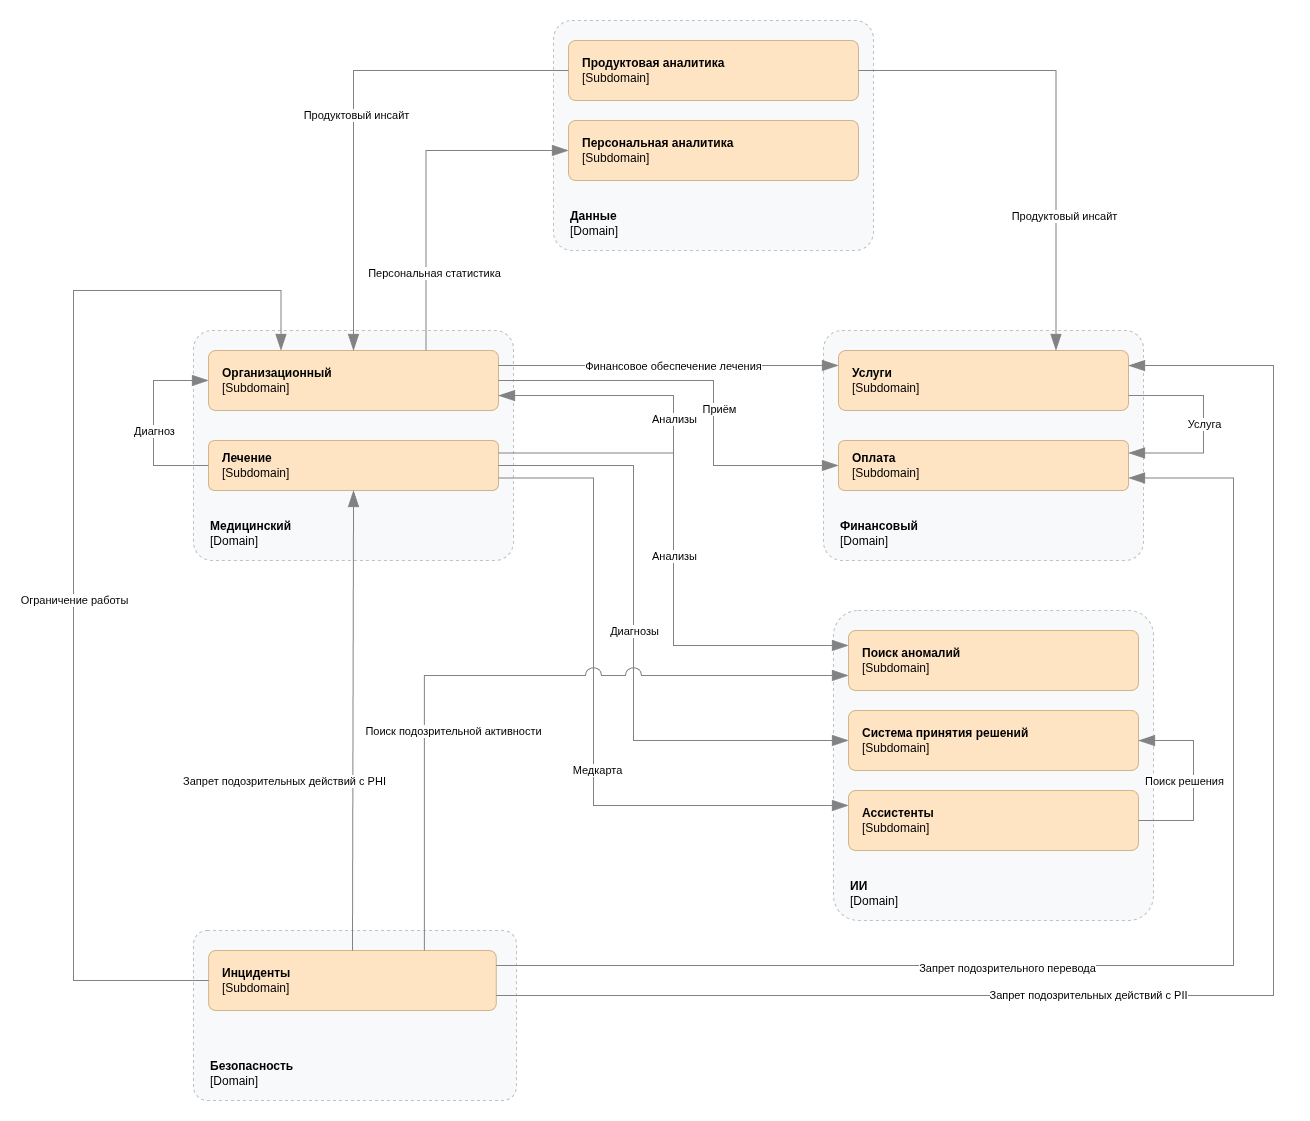

The diagram above was exported from draw.io. Its source (the exported page's mxGraphModel, read from the mxfile embedded in the PNG):
<mxGraphModel dx="1866" dy="1892" grid="1" gridSize="10" guides="1" tooltips="1" connect="1" arrows="1" fold="1" page="1" pageScale="1" pageWidth="827" pageHeight="1169" background="#ffffff" math="0" shadow="0">
  <root>
    <mxCell id="0" />
    <mxCell id="1" parent="0" />
    <mxCell id="domain_med" value="&lt;b&gt;Медицинский&lt;/b&gt;&lt;br&gt;[Domain]" style="rounded=1;whiteSpace=wrap;html=1;arcSize=8;align=left;pointerEvents=1;verticalAlign=bottom;spacingLeft=15;spacingBottom=10;fillColor=#f8f9fa;strokeColor=#c0c0c0;strokeWidth=1;dashed=1;" parent="1" vertex="1">
      <mxGeometry x="40" y="40" width="320" height="230" as="geometry" />
    </mxCell>
    <mxCell id="sub_org" value="&lt;b&gt;Организационный&lt;/b&gt;&lt;br&gt;[Subdomain]" style="rounded=1;whiteSpace=wrap;html=1;arcSize=12;fillColor=#FFE4C4;strokeColor=#D2B48C;strokeWidth=1;align=left;spacingLeft=12;" parent="domain_med" vertex="1">
      <mxGeometry x="15" y="20" width="290" height="60" as="geometry" />
    </mxCell>
    <mxCell id="sub_lech" value="&lt;b&gt;Лечение&lt;/b&gt;&lt;br&gt;[Subdomain]" style="rounded=1;whiteSpace=wrap;html=1;arcSize=12;fillColor=#FFE4C4;strokeColor=#D2B48C;strokeWidth=1;align=left;spacingLeft=12;" parent="domain_med" vertex="1">
      <mxGeometry x="15" y="110" width="290" height="50" as="geometry" />
    </mxCell>
    <object placeholders="1" c4Type="Relationship" id="35">
      <mxCell style="endArrow=blockThin;html=1;fontSize=10;fontColor=#404040;strokeWidth=1;endFill=1;strokeColor=#828282;elbow=vertical;metaEdit=1;endSize=14;startSize=14;jumpStyle=arc;jumpSize=16;rounded=0;edgeStyle=orthogonalEdgeStyle;exitX=1;exitY=0.25;exitDx=0;exitDy=0;entryX=1;entryY=0.75;entryDx=0;entryDy=0;" parent="domain_med" source="sub_lech" target="sub_org" edge="1">
        <mxGeometry width="240" relative="1" as="geometry">
          <mxPoint x="315" y="133" as="sourcePoint" />
          <mxPoint x="665" y="325" as="targetPoint" />
          <Array as="points">
            <mxPoint x="480" y="123" />
            <mxPoint x="480" y="65" />
          </Array>
        </mxGeometry>
      </mxCell>
    </object>
    <mxCell id="36" value="Анализы" style="edgeLabel;html=1;align=center;verticalAlign=middle;resizable=0;points=[];" parent="35" vertex="1" connectable="0">
      <mxGeometry x="0.0253" relative="1" as="geometry">
        <mxPoint as="offset" />
      </mxGeometry>
    </mxCell>
    <object placeholders="1" c4Type="Relationship" id="43">
      <mxCell style="endArrow=blockThin;html=1;fontSize=10;fontColor=#404040;strokeWidth=1;endFill=1;strokeColor=#828282;elbow=vertical;metaEdit=1;endSize=14;startSize=14;jumpStyle=arc;jumpSize=16;rounded=0;edgeStyle=orthogonalEdgeStyle;exitX=0;exitY=0.5;exitDx=0;exitDy=0;entryX=0;entryY=0.5;entryDx=0;entryDy=0;" edge="1" parent="domain_med" source="sub_lech" target="sub_org">
        <mxGeometry width="240" relative="1" as="geometry">
          <mxPoint x="-80" y="110" as="sourcePoint" />
          <mxPoint x="344" y="-165" as="targetPoint" />
          <Array as="points">
            <mxPoint x="-40" y="135" />
            <mxPoint x="-40" y="50" />
          </Array>
        </mxGeometry>
      </mxCell>
    </object>
    <mxCell id="44" value="Диагноз" style="edgeLabel;html=1;align=center;verticalAlign=middle;resizable=0;points=[];" vertex="1" connectable="0" parent="43">
      <mxGeometry x="0.0253" relative="1" as="geometry">
        <mxPoint y="10" as="offset" />
      </mxGeometry>
    </mxCell>
    <mxCell id="domain_fin" value="&lt;b&gt;Финансовый&lt;/b&gt;&lt;br&gt;[Domain]" style="rounded=1;whiteSpace=wrap;html=1;arcSize=8;align=left;pointerEvents=1;verticalAlign=bottom;spacingLeft=15;spacingBottom=10;fillColor=#f8f9fa;strokeColor=#c0c0c0;strokeWidth=1;dashed=1;" parent="1" vertex="1">
      <mxGeometry x="670" y="40" width="320" height="230" as="geometry" />
    </mxCell>
    <mxCell id="sub_usl" value="&lt;b&gt;Услуги&lt;/b&gt;&lt;br&gt;[Subdomain]" style="rounded=1;whiteSpace=wrap;html=1;arcSize=12;fillColor=#FFE4C4;strokeColor=#D2B48C;strokeWidth=1;align=left;spacingLeft=12;" parent="domain_fin" vertex="1">
      <mxGeometry x="15" y="20" width="290" height="60" as="geometry" />
    </mxCell>
    <mxCell id="sub_opl" value="&lt;b&gt;Оплата&lt;/b&gt;&lt;br&gt;[Subdomain]" style="rounded=1;whiteSpace=wrap;html=1;arcSize=12;fillColor=#FFE4C4;strokeColor=#D2B48C;strokeWidth=1;align=left;spacingLeft=12;" parent="domain_fin" vertex="1">
      <mxGeometry x="15" y="110" width="290" height="50" as="geometry" />
    </mxCell>
    <object placeholders="1" c4Type="Relationship" id="45">
      <mxCell style="endArrow=blockThin;html=1;fontSize=10;fontColor=#404040;strokeWidth=1;endFill=1;strokeColor=#828282;elbow=vertical;metaEdit=1;endSize=14;startSize=14;jumpStyle=arc;jumpSize=16;rounded=0;edgeStyle=orthogonalEdgeStyle;exitX=1;exitY=0.75;exitDx=0;exitDy=0;entryX=1;entryY=0.25;entryDx=0;entryDy=0;" edge="1" parent="domain_fin" source="sub_usl" target="sub_opl">
        <mxGeometry width="240" relative="1" as="geometry">
          <mxPoint x="600" y="60" as="sourcePoint" />
          <mxPoint x="1024" y="-215" as="targetPoint" />
          <Array as="points">
            <mxPoint x="380" y="65" />
            <mxPoint x="380" y="123" />
          </Array>
        </mxGeometry>
      </mxCell>
    </object>
    <mxCell id="46" value="Услуга" style="edgeLabel;html=1;align=center;verticalAlign=middle;resizable=0;points=[];" vertex="1" connectable="0" parent="45">
      <mxGeometry x="0.0253" relative="1" as="geometry">
        <mxPoint y="-3" as="offset" />
      </mxGeometry>
    </mxCell>
    <mxCell id="domain_data" value="&lt;b&gt;Данные&lt;/b&gt;&lt;br&gt;[Domain]" style="rounded=1;whiteSpace=wrap;html=1;arcSize=8;align=left;pointerEvents=1;verticalAlign=bottom;spacingLeft=15;spacingBottom=10;fillColor=#f8f9fa;strokeColor=#c0c0c0;strokeWidth=1;dashed=1;" parent="1" vertex="1">
      <mxGeometry x="400" y="-270" width="320" height="230" as="geometry" />
    </mxCell>
    <mxCell id="sub_prodan" value="&lt;b&gt;Продуктовая аналитика&lt;/b&gt;&lt;br&gt;[Subdomain]" style="rounded=1;whiteSpace=wrap;html=1;arcSize=12;fillColor=#FFE4C4;strokeColor=#D2B48C;strokeWidth=1;align=left;spacingLeft=12;" parent="domain_data" vertex="1">
      <mxGeometry x="15" y="20" width="290" height="60" as="geometry" />
    </mxCell>
    <mxCell id="sub_persan" value="&lt;b&gt;Персональная аналитика&lt;/b&gt;&lt;br&gt;[Subdomain]" style="rounded=1;whiteSpace=wrap;html=1;arcSize=12;fillColor=#FFE4C4;strokeColor=#D2B48C;strokeWidth=1;align=left;spacingLeft=12;" parent="domain_data" vertex="1">
      <mxGeometry x="15" y="100" width="290" height="60" as="geometry" />
    </mxCell>
    <mxCell id="domain_ai" value="&lt;b&gt;ИИ&lt;/b&gt;&lt;br&gt;[Domain]" style="rounded=1;whiteSpace=wrap;html=1;arcSize=8;align=left;pointerEvents=1;verticalAlign=bottom;spacingLeft=15;spacingBottom=10;fillColor=#f8f9fa;strokeColor=#c0c0c0;strokeWidth=1;dashed=1;" parent="1" vertex="1">
      <mxGeometry x="680" y="320" width="320" height="310" as="geometry" />
    </mxCell>
    <mxCell id="sub_anom" value="&lt;b&gt;Поиск аномалий&lt;/b&gt;&lt;br&gt;[Subdomain]" style="rounded=1;whiteSpace=wrap;html=1;arcSize=12;fillColor=#FFE4C4;strokeColor=#D2B48C;strokeWidth=1;align=left;spacingLeft=12;" parent="domain_ai" vertex="1">
      <mxGeometry x="15" y="20" width="290" height="60" as="geometry" />
    </mxCell>
    <mxCell id="sub_reshen" value="&lt;b&gt;Система принятия решений&lt;/b&gt;&lt;br&gt;[Subdomain]" style="rounded=1;whiteSpace=wrap;html=1;arcSize=12;fillColor=#FFE4C4;strokeColor=#D2B48C;strokeWidth=1;align=left;spacingLeft=12;" parent="domain_ai" vertex="1">
      <mxGeometry x="15" y="100" width="290" height="60" as="geometry" />
    </mxCell>
    <mxCell id="sub_assist" value="&lt;b&gt;Ассистенты&lt;/b&gt;&lt;br&gt;[Subdomain]" style="rounded=1;whiteSpace=wrap;html=1;arcSize=12;fillColor=#FFE4C4;strokeColor=#D2B48C;strokeWidth=1;align=left;spacingLeft=12;" parent="domain_ai" vertex="1">
      <mxGeometry x="15" y="180" width="290" height="60" as="geometry" />
    </mxCell>
    <object placeholders="1" c4Type="Relationship" id="41">
      <mxCell style="endArrow=blockThin;html=1;fontSize=10;fontColor=#404040;strokeWidth=1;endFill=1;strokeColor=#828282;elbow=vertical;metaEdit=1;endSize=14;startSize=14;jumpStyle=arc;jumpSize=16;rounded=0;edgeStyle=orthogonalEdgeStyle;exitX=1;exitY=0.5;exitDx=0;exitDy=0;entryX=1;entryY=0.5;entryDx=0;entryDy=0;" edge="1" parent="domain_ai" source="sub_assist" target="sub_reshen">
        <mxGeometry width="240" relative="1" as="geometry">
          <mxPoint x="-399" y="350" as="sourcePoint" />
          <mxPoint x="25" y="75" as="targetPoint" />
          <Array as="points">
            <mxPoint x="360" y="210" />
            <mxPoint x="360" y="130" />
          </Array>
        </mxGeometry>
      </mxCell>
    </object>
    <mxCell id="42" value="Поиск решения" style="edgeLabel;html=1;align=center;verticalAlign=middle;resizable=0;points=[];" vertex="1" connectable="0" parent="41">
      <mxGeometry x="0.0253" relative="1" as="geometry">
        <mxPoint x="-10" y="2" as="offset" />
      </mxGeometry>
    </mxCell>
    <mxCell id="domain_sec" value="&lt;b&gt;Безопасность&lt;/b&gt;&lt;br&gt;[Domain]" style="rounded=1;whiteSpace=wrap;html=1;arcSize=8;align=left;pointerEvents=1;verticalAlign=bottom;spacingLeft=15;spacingBottom=10;fillColor=#f8f9fa;strokeColor=#c0c0c0;strokeWidth=1;dashed=1;" parent="1" vertex="1">
      <mxGeometry x="40" y="640" width="323" height="170" as="geometry" />
    </mxCell>
    <mxCell id="sub_inc" value="&lt;b&gt;Инциденты&lt;/b&gt;&lt;br&gt;[Subdomain]" style="rounded=1;whiteSpace=wrap;html=1;arcSize=12;fillColor=#FFE4C4;strokeColor=#D2B48C;strokeWidth=1;align=left;spacingLeft=12;" parent="domain_sec" vertex="1">
      <mxGeometry x="15.140624999999998" y="20" width="287.671875" height="60" as="geometry" />
    </mxCell>
    <object placeholders="1" c4Type="Relationship" id="3">
      <mxCell style="endArrow=blockThin;html=1;fontSize=10;fontColor=#404040;strokeWidth=1;endFill=1;strokeColor=#828282;elbow=vertical;metaEdit=1;endSize=14;startSize=14;jumpStyle=arc;jumpSize=16;rounded=0;edgeStyle=orthogonalEdgeStyle;exitX=1;exitY=0.5;exitDx=0;exitDy=0;entryX=0;entryY=0.5;entryDx=0;entryDy=0;" parent="1" source="sub_org" target="sub_opl" edge="1">
        <mxGeometry width="240" relative="1" as="geometry">
          <mxPoint x="240" y="310" as="sourcePoint" />
          <mxPoint x="480" y="310" as="targetPoint" />
          <Array as="points">
            <mxPoint x="560" y="90" />
            <mxPoint x="560" y="175" />
          </Array>
        </mxGeometry>
      </mxCell>
    </object>
    <mxCell id="4" value="Приём" style="edgeLabel;html=1;align=center;verticalAlign=middle;resizable=0;points=[];" parent="3" vertex="1" connectable="0">
      <mxGeometry x="0.0253" relative="1" as="geometry">
        <mxPoint x="5" y="25" as="offset" />
      </mxGeometry>
    </mxCell>
    <object placeholders="1" c4Type="Relationship" id="5">
      <mxCell style="endArrow=blockThin;html=1;fontSize=10;fontColor=#404040;strokeWidth=1;endFill=1;strokeColor=#828282;elbow=vertical;metaEdit=1;endSize=14;startSize=14;jumpStyle=arc;jumpSize=16;rounded=0;edgeStyle=orthogonalEdgeStyle;exitX=1;exitY=0.25;exitDx=0;exitDy=0;entryX=0;entryY=0.25;entryDx=0;entryDy=0;" parent="1" source="sub_org" target="sub_usl" edge="1">
        <mxGeometry width="240" relative="1" as="geometry">
          <mxPoint x="355" y="115" as="sourcePoint" />
          <mxPoint x="695" y="195" as="targetPoint" />
        </mxGeometry>
      </mxCell>
    </object>
    <mxCell id="6" value="Финансовое обеспечение лечения" style="edgeLabel;html=1;align=center;verticalAlign=middle;resizable=0;points=[];" parent="5" vertex="1" connectable="0">
      <mxGeometry x="0.0253" relative="1" as="geometry">
        <mxPoint as="offset" />
      </mxGeometry>
    </mxCell>
    <object placeholders="1" c4Type="Relationship" id="9">
      <mxCell style="endArrow=blockThin;html=1;fontSize=10;fontColor=#404040;strokeWidth=1;endFill=1;strokeColor=#828282;elbow=vertical;metaEdit=1;endSize=14;startSize=14;jumpStyle=arc;jumpSize=16;rounded=0;edgeStyle=orthogonalEdgeStyle;exitX=1;exitY=0.5;exitDx=0;exitDy=0;entryX=0;entryY=0.5;entryDx=0;entryDy=0;" parent="1" source="sub_lech" target="sub_reshen" edge="1">
        <mxGeometry width="240" relative="1" as="geometry">
          <mxPoint x="365" y="125" as="sourcePoint" />
          <mxPoint x="705" y="205" as="targetPoint" />
          <Array as="points">
            <mxPoint x="480" y="175" />
            <mxPoint x="480" y="450" />
          </Array>
        </mxGeometry>
      </mxCell>
    </object>
    <mxCell id="10" value="Диагнозы" style="edgeLabel;html=1;align=center;verticalAlign=middle;resizable=0;points=[];" parent="9" vertex="1" connectable="0">
      <mxGeometry x="0.0253" relative="1" as="geometry">
        <mxPoint y="-20" as="offset" />
      </mxGeometry>
    </mxCell>
    <object placeholders="1" c4Type="Relationship" id="11">
      <mxCell style="endArrow=blockThin;html=1;fontSize=10;fontColor=#404040;strokeWidth=1;endFill=1;strokeColor=#828282;elbow=vertical;metaEdit=1;endSize=14;startSize=14;jumpStyle=arc;jumpSize=16;rounded=0;edgeStyle=orthogonalEdgeStyle;exitX=1;exitY=0.25;exitDx=0;exitDy=0;entryX=0;entryY=0.25;entryDx=0;entryDy=0;" parent="1" source="sub_lech" target="sub_anom" edge="1">
        <mxGeometry width="240" relative="1" as="geometry">
          <mxPoint x="355" y="198" as="sourcePoint" />
          <mxPoint x="705" y="460" as="targetPoint" />
        </mxGeometry>
      </mxCell>
    </object>
    <mxCell id="12" value="Анализы" style="edgeLabel;html=1;align=center;verticalAlign=middle;resizable=0;points=[];" parent="11" vertex="1" connectable="0">
      <mxGeometry x="0.0253" relative="1" as="geometry">
        <mxPoint as="offset" />
      </mxGeometry>
    </mxCell>
    <object placeholders="1" c4Type="Relationship" id="14">
      <mxCell style="endArrow=blockThin;html=1;fontSize=10;fontColor=#404040;strokeWidth=1;endFill=1;strokeColor=#828282;elbow=vertical;metaEdit=1;endSize=14;startSize=14;jumpStyle=arc;jumpSize=16;rounded=0;edgeStyle=orthogonalEdgeStyle;entryX=0;entryY=0.25;entryDx=0;entryDy=0;exitX=1;exitY=0.75;exitDx=0;exitDy=0;" parent="1" source="sub_lech" target="sub_assist" edge="1">
        <mxGeometry width="240" relative="1" as="geometry">
          <mxPoint x="390" y="290" as="sourcePoint" />
          <mxPoint x="705" y="380" as="targetPoint" />
          <Array as="points">
            <mxPoint x="440" y="188" />
            <mxPoint x="440" y="515" />
          </Array>
        </mxGeometry>
      </mxCell>
    </object>
    <mxCell id="38" value="Медкарта" style="edgeLabel;html=1;align=center;verticalAlign=middle;resizable=0;points=[];" parent="14" vertex="1" connectable="0">
      <mxGeometry x="0.141" y="3" relative="1" as="geometry">
        <mxPoint as="offset" />
      </mxGeometry>
    </mxCell>
    <object placeholders="1" c4Type="Relationship" id="16">
      <mxCell style="endArrow=blockThin;html=1;fontSize=10;fontColor=#404040;strokeWidth=1;endFill=1;strokeColor=#828282;elbow=vertical;metaEdit=1;endSize=14;startSize=14;jumpStyle=arc;jumpSize=16;rounded=0;edgeStyle=orthogonalEdgeStyle;exitX=0;exitY=0.5;exitDx=0;exitDy=0;entryX=0.25;entryY=0;entryDx=0;entryDy=0;" parent="1" source="sub_inc" target="sub_org" edge="1">
        <mxGeometry width="240" relative="1" as="geometry">
          <mxPoint x="220" y="-50" as="sourcePoint" />
          <mxPoint x="570" y="157" as="targetPoint" />
          <Array as="points">
            <mxPoint x="-80" y="690" />
            <mxPoint x="-80" />
            <mxPoint x="128" />
          </Array>
        </mxGeometry>
      </mxCell>
    </object>
    <mxCell id="17" value="Ограничение работы" style="edgeLabel;html=1;align=center;verticalAlign=middle;resizable=0;points=[];" parent="16" vertex="1" connectable="0">
      <mxGeometry x="0.0253" relative="1" as="geometry">
        <mxPoint y="44" as="offset" />
      </mxGeometry>
    </mxCell>
    <object placeholders="1" c4Type="Relationship" id="18">
      <mxCell style="endArrow=blockThin;html=1;fontSize=10;fontColor=#404040;strokeWidth=1;endFill=1;strokeColor=#828282;elbow=vertical;metaEdit=1;endSize=14;startSize=14;jumpStyle=arc;jumpSize=16;rounded=0;edgeStyle=orthogonalEdgeStyle;exitX=1;exitY=0.75;exitDx=0;exitDy=0;entryX=1;entryY=0.25;entryDx=0;entryDy=0;" parent="1" source="sub_inc" target="sub_usl" edge="1">
        <mxGeometry width="240" relative="1" as="geometry">
          <mxPoint x="910" y="-130" as="sourcePoint" />
          <mxPoint x="1030" y="80" as="targetPoint" />
          <Array as="points">
            <mxPoint x="1120" y="705" />
            <mxPoint x="1120" y="75" />
          </Array>
        </mxGeometry>
      </mxCell>
    </object>
    <mxCell id="23" value="&lt;span style=&quot;color: rgb(0, 0, 0);&quot;&gt;Запрет подозрительных действий с PII&lt;/span&gt;" style="edgeLabel;html=1;align=center;verticalAlign=middle;resizable=0;points=[];" parent="18" vertex="1" connectable="0">
      <mxGeometry x="-0.2374" y="1" relative="1" as="geometry">
        <mxPoint as="offset" />
      </mxGeometry>
    </mxCell>
    <object placeholders="1" c4Type="Relationship" id="20">
      <mxCell style="endArrow=blockThin;html=1;fontSize=10;fontColor=#404040;strokeWidth=1;endFill=1;strokeColor=#828282;elbow=vertical;metaEdit=1;endSize=14;startSize=14;jumpStyle=arc;jumpSize=16;rounded=0;edgeStyle=orthogonalEdgeStyle;exitX=1;exitY=0.25;exitDx=0;exitDy=0;entryX=1;entryY=0.75;entryDx=0;entryDy=0;" parent="1" source="sub_inc" target="sub_opl" edge="1">
        <mxGeometry width="240" relative="1" as="geometry">
          <mxPoint x="404" y="720" as="sourcePoint" />
          <mxPoint x="985" y="185" as="targetPoint" />
          <Array as="points">
            <mxPoint x="1080" y="675" />
            <mxPoint x="1080" y="188" />
          </Array>
        </mxGeometry>
      </mxCell>
    </object>
    <mxCell id="22" value="&lt;span style=&quot;color: rgb(0, 0, 0);&quot;&gt;Запрет подозрительного перевода&lt;/span&gt;" style="edgeLabel;html=1;align=center;verticalAlign=middle;resizable=0;points=[];" parent="20" vertex="1" connectable="0">
      <mxGeometry x="-0.2315" y="-2" relative="1" as="geometry">
        <mxPoint as="offset" />
      </mxGeometry>
    </mxCell>
    <object placeholders="1" c4Type="Relationship" id="24">
      <mxCell style="endArrow=blockThin;html=1;fontSize=10;fontColor=#404040;strokeWidth=1;endFill=1;strokeColor=#828282;elbow=vertical;metaEdit=1;endSize=14;startSize=14;jumpStyle=arc;jumpSize=16;rounded=0;edgeStyle=orthogonalEdgeStyle;exitX=0.5;exitY=0;exitDx=0;exitDy=0;entryX=0.5;entryY=1;entryDx=0;entryDy=0;" parent="1" source="sub_inc" target="sub_lech" edge="1">
        <mxGeometry width="240" relative="1" as="geometry">
          <mxPoint x="110" y="540" as="sourcePoint" />
          <mxPoint x="691" y="5" as="targetPoint" />
        </mxGeometry>
      </mxCell>
    </object>
    <mxCell id="25" value="Запрет подозрительных действий с PHI" style="edgeLabel;html=1;align=center;verticalAlign=middle;resizable=0;points=[];" parent="24" vertex="1" connectable="0">
      <mxGeometry x="0.0253" relative="1" as="geometry">
        <mxPoint x="-70" y="65" as="offset" />
      </mxGeometry>
    </mxCell>
    <object placeholders="1" c4Type="Relationship" id="26">
      <mxCell style="endArrow=blockThin;html=1;fontSize=10;fontColor=#404040;strokeWidth=1;endFill=1;strokeColor=#828282;elbow=vertical;metaEdit=1;endSize=14;startSize=14;jumpStyle=arc;jumpSize=16;rounded=0;edgeStyle=orthogonalEdgeStyle;exitX=1;exitY=0.5;exitDx=0;exitDy=0;entryX=0.75;entryY=0;entryDx=0;entryDy=0;" parent="1" source="sub_prodan" target="sub_usl" edge="1">
        <mxGeometry width="240" relative="1" as="geometry">
          <mxPoint x="890" y="-260" as="sourcePoint" />
          <mxPoint x="970" y="-170" as="targetPoint" />
        </mxGeometry>
      </mxCell>
    </object>
    <mxCell id="27" value="Продуктовый инсайт" style="edgeLabel;html=1;align=center;verticalAlign=middle;resizable=0;points=[];" parent="26" vertex="1" connectable="0">
      <mxGeometry x="0.0253" relative="1" as="geometry">
        <mxPoint x="8" y="98" as="offset" />
      </mxGeometry>
    </mxCell>
    <object placeholders="1" c4Type="Relationship" id="32">
      <mxCell style="endArrow=blockThin;html=1;fontSize=10;fontColor=#404040;strokeWidth=1;endFill=1;strokeColor=#828282;elbow=vertical;metaEdit=1;endSize=14;startSize=14;jumpStyle=arc;jumpSize=16;rounded=0;edgeStyle=orthogonalEdgeStyle;exitX=0.75;exitY=0;exitDx=0;exitDy=0;entryX=0;entryY=0.75;entryDx=0;entryDy=0;" parent="1" source="sub_inc" target="sub_anom" edge="1">
        <mxGeometry width="240" relative="1" as="geometry">
          <mxPoint x="331" as="sourcePoint" />
          <mxPoint x="330" y="460" as="targetPoint" />
        </mxGeometry>
      </mxCell>
    </object>
    <mxCell id="33" value="Поиск подозрительной активности" style="edgeLabel;html=1;align=center;verticalAlign=middle;resizable=0;points=[];" parent="32" vertex="1" connectable="0">
      <mxGeometry x="0.0253" relative="1" as="geometry">
        <mxPoint x="-54" y="55" as="offset" />
      </mxGeometry>
    </mxCell>
    <object placeholders="1" c4Type="Relationship" id="30">
      <mxCell style="endArrow=blockThin;html=1;fontSize=10;fontColor=#404040;strokeWidth=1;endFill=1;strokeColor=#828282;elbow=vertical;metaEdit=1;endSize=14;startSize=14;jumpStyle=arc;jumpSize=16;rounded=0;edgeStyle=orthogonalEdgeStyle;exitX=0.75;exitY=0;exitDx=0;exitDy=0;entryX=0;entryY=0.5;entryDx=0;entryDy=0;" parent="1" source="sub_org" target="sub_persan" edge="1">
        <mxGeometry width="240" relative="1" as="geometry">
          <mxPoint x="468" y="300" as="sourcePoint" />
          <mxPoint x="330" y="-50" as="targetPoint" />
        </mxGeometry>
      </mxCell>
    </object>
    <mxCell id="31" value="Персональная статистика" style="edgeLabel;html=1;align=center;verticalAlign=middle;resizable=0;points=[];" parent="30" vertex="1" connectable="0">
      <mxGeometry x="0.0253" relative="1" as="geometry">
        <mxPoint x="8" y="98" as="offset" />
      </mxGeometry>
    </mxCell>
    <object placeholders="1" c4Type="Relationship" id="28">
      <mxCell style="endArrow=blockThin;html=1;fontSize=10;fontColor=#404040;strokeWidth=1;endFill=1;strokeColor=#828282;elbow=vertical;metaEdit=1;endSize=14;startSize=14;jumpStyle=arc;jumpSize=16;rounded=0;edgeStyle=orthogonalEdgeStyle;exitX=0;exitY=0.5;exitDx=0;exitDy=0;entryX=0.5;entryY=0;entryDx=0;entryDy=0;" parent="1" source="sub_prodan" target="sub_org" edge="1">
        <mxGeometry width="240" relative="1" as="geometry">
          <mxPoint x="775" y="-280" as="sourcePoint" />
          <mxPoint x="913" y="70" as="targetPoint" />
        </mxGeometry>
      </mxCell>
    </object>
    <mxCell id="29" value="Продуктовый инсайт" style="edgeLabel;html=1;align=center;verticalAlign=middle;resizable=0;points=[];" parent="28" vertex="1" connectable="0">
      <mxGeometry x="0.0253" relative="1" as="geometry">
        <mxPoint x="2" y="5" as="offset" />
      </mxGeometry>
    </mxCell>
  </root>
</mxGraphModel>